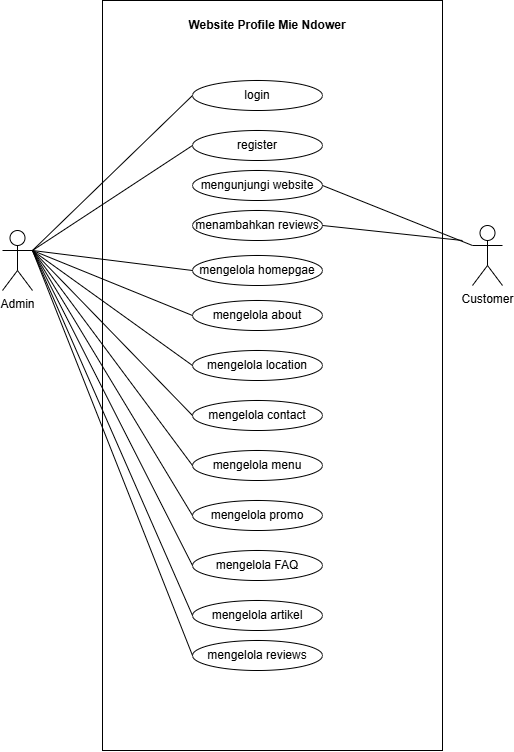

The diagram above was exported from draw.io. Its source (the exported page's mxGraphModel, read from the mxfile embedded in the PNG):
<mxGraphModel dx="1750" dy="1970" grid="1" gridSize="10" guides="1" tooltips="1" connect="1" arrows="1" fold="1" page="1" pageScale="1" pageWidth="850" pageHeight="1100" math="0" shadow="0">
  <root>
    <mxCell id="0" />
    <mxCell id="1" parent="0" />
    <mxCell id="9Xkx0XUtz-CWLFi9qQgV-1" value="" style="rounded=0;whiteSpace=wrap;html=1;direction=south;" vertex="1" parent="1">
      <mxGeometry x="220" y="-30" width="340" height="750" as="geometry" />
    </mxCell>
    <mxCell id="_-H0LT8MHiMRysbNKATz-19" style="rounded=0;orthogonalLoop=1;jettySize=auto;html=1;exitX=1;exitY=0.3333333333333333;exitDx=0;exitDy=0;exitPerimeter=0;entryX=0;entryY=0.5;entryDx=0;entryDy=0;endArrow=none;endFill=0;" edge="1" parent="1" source="_-H0LT8MHiMRysbNKATz-1" target="_-H0LT8MHiMRysbNKATz-3">
      <mxGeometry relative="1" as="geometry" />
    </mxCell>
    <mxCell id="_-H0LT8MHiMRysbNKATz-1" value="Admin" style="shape=umlActor;verticalLabelPosition=bottom;verticalAlign=top;html=1;outlineConnect=0;" vertex="1" parent="1">
      <mxGeometry x="120" y="200" width="30" height="60" as="geometry" />
    </mxCell>
    <mxCell id="_-H0LT8MHiMRysbNKATz-2" value="Customer" style="shape=umlActor;verticalLabelPosition=bottom;verticalAlign=top;html=1;outlineConnect=0;" vertex="1" parent="1">
      <mxGeometry x="590" y="195" width="30" height="60" as="geometry" />
    </mxCell>
    <mxCell id="_-H0LT8MHiMRysbNKATz-3" value="login" style="ellipse;whiteSpace=wrap;html=1;" vertex="1" parent="1">
      <mxGeometry x="310" y="50" width="130" height="30" as="geometry" />
    </mxCell>
    <mxCell id="_-H0LT8MHiMRysbNKATz-6" value="register" style="ellipse;whiteSpace=wrap;html=1;" vertex="1" parent="1">
      <mxGeometry x="310" y="100" width="130" height="30" as="geometry" />
    </mxCell>
    <mxCell id="_-H0LT8MHiMRysbNKATz-7" value="mengunjungi website" style="ellipse;whiteSpace=wrap;html=1;" vertex="1" parent="1">
      <mxGeometry x="310" y="140" width="130" height="30" as="geometry" />
    </mxCell>
    <mxCell id="_-H0LT8MHiMRysbNKATz-8" value="mengelola homepgae" style="ellipse;whiteSpace=wrap;html=1;" vertex="1" parent="1">
      <mxGeometry x="310" y="225" width="130" height="30" as="geometry" />
    </mxCell>
    <mxCell id="_-H0LT8MHiMRysbNKATz-9" value="mengelola about" style="ellipse;whiteSpace=wrap;html=1;" vertex="1" parent="1">
      <mxGeometry x="310" y="270" width="130" height="30" as="geometry" />
    </mxCell>
    <mxCell id="_-H0LT8MHiMRysbNKATz-10" value="mengelola location" style="ellipse;whiteSpace=wrap;html=1;" vertex="1" parent="1">
      <mxGeometry x="310" y="320" width="130" height="30" as="geometry" />
    </mxCell>
    <mxCell id="_-H0LT8MHiMRysbNKATz-11" value="mengelola contact" style="ellipse;whiteSpace=wrap;html=1;" vertex="1" parent="1">
      <mxGeometry x="310" y="370" width="130" height="30" as="geometry" />
    </mxCell>
    <mxCell id="_-H0LT8MHiMRysbNKATz-12" value="mengelola menu" style="ellipse;whiteSpace=wrap;html=1;" vertex="1" parent="1">
      <mxGeometry x="310" y="420" width="130" height="30" as="geometry" />
    </mxCell>
    <mxCell id="_-H0LT8MHiMRysbNKATz-13" value="mengelola promo" style="ellipse;whiteSpace=wrap;html=1;" vertex="1" parent="1">
      <mxGeometry x="310" y="470" width="130" height="30" as="geometry" />
    </mxCell>
    <mxCell id="_-H0LT8MHiMRysbNKATz-14" value="mengelola FAQ" style="ellipse;whiteSpace=wrap;html=1;" vertex="1" parent="1">
      <mxGeometry x="310" y="520" width="130" height="30" as="geometry" />
    </mxCell>
    <mxCell id="_-H0LT8MHiMRysbNKATz-15" value="mengelola artikel" style="ellipse;whiteSpace=wrap;html=1;" vertex="1" parent="1">
      <mxGeometry x="310" y="570" width="130" height="30" as="geometry" />
    </mxCell>
    <mxCell id="_-H0LT8MHiMRysbNKATz-16" value="mengelola reviews" style="ellipse;whiteSpace=wrap;html=1;" vertex="1" parent="1">
      <mxGeometry x="310" y="610" width="130" height="30" as="geometry" />
    </mxCell>
    <mxCell id="_-H0LT8MHiMRysbNKATz-18" value="menambahkan reviews" style="ellipse;whiteSpace=wrap;html=1;" vertex="1" parent="1">
      <mxGeometry x="310" y="180" width="130" height="30" as="geometry" />
    </mxCell>
    <mxCell id="_-H0LT8MHiMRysbNKATz-20" style="rounded=0;orthogonalLoop=1;jettySize=auto;html=1;entryX=0;entryY=0.5;entryDx=0;entryDy=0;endArrow=none;endFill=0;exitX=1;exitY=0.3333333333333333;exitDx=0;exitDy=0;exitPerimeter=0;" edge="1" parent="1" source="_-H0LT8MHiMRysbNKATz-1" target="_-H0LT8MHiMRysbNKATz-6">
      <mxGeometry relative="1" as="geometry">
        <mxPoint x="170" y="230" as="sourcePoint" />
        <mxPoint x="320" y="75" as="targetPoint" />
      </mxGeometry>
    </mxCell>
    <mxCell id="_-H0LT8MHiMRysbNKATz-23" style="rounded=0;orthogonalLoop=1;jettySize=auto;html=1;entryX=0;entryY=0.5;entryDx=0;entryDy=0;endArrow=none;endFill=0;exitX=1;exitY=0.3333333333333333;exitDx=0;exitDy=0;exitPerimeter=0;" edge="1" parent="1" source="_-H0LT8MHiMRysbNKATz-1" target="_-H0LT8MHiMRysbNKATz-8">
      <mxGeometry relative="1" as="geometry">
        <mxPoint x="200" y="260" as="sourcePoint" />
        <mxPoint x="350" y="105" as="targetPoint" />
      </mxGeometry>
    </mxCell>
    <mxCell id="_-H0LT8MHiMRysbNKATz-24" style="rounded=0;orthogonalLoop=1;jettySize=auto;html=1;entryX=0;entryY=0.5;entryDx=0;entryDy=0;endArrow=none;endFill=0;" edge="1" parent="1" target="_-H0LT8MHiMRysbNKATz-9">
      <mxGeometry relative="1" as="geometry">
        <mxPoint x="150" y="220" as="sourcePoint" />
        <mxPoint x="360" y="115" as="targetPoint" />
      </mxGeometry>
    </mxCell>
    <mxCell id="_-H0LT8MHiMRysbNKATz-25" style="rounded=0;orthogonalLoop=1;jettySize=auto;html=1;entryX=0;entryY=0.5;entryDx=0;entryDy=0;endArrow=none;endFill=0;" edge="1" parent="1" target="_-H0LT8MHiMRysbNKATz-10">
      <mxGeometry relative="1" as="geometry">
        <mxPoint x="150" y="220" as="sourcePoint" />
        <mxPoint x="370" y="125" as="targetPoint" />
      </mxGeometry>
    </mxCell>
    <mxCell id="_-H0LT8MHiMRysbNKATz-26" style="rounded=0;orthogonalLoop=1;jettySize=auto;html=1;entryX=0;entryY=0.5;entryDx=0;entryDy=0;endArrow=none;endFill=0;" edge="1" parent="1" target="_-H0LT8MHiMRysbNKATz-11">
      <mxGeometry relative="1" as="geometry">
        <mxPoint x="150" y="220" as="sourcePoint" />
        <mxPoint x="380" y="135" as="targetPoint" />
      </mxGeometry>
    </mxCell>
    <mxCell id="_-H0LT8MHiMRysbNKATz-27" style="rounded=0;orthogonalLoop=1;jettySize=auto;html=1;entryX=0;entryY=0.5;entryDx=0;entryDy=0;endArrow=none;endFill=0;" edge="1" parent="1" target="_-H0LT8MHiMRysbNKATz-12">
      <mxGeometry relative="1" as="geometry">
        <mxPoint x="150" y="220" as="sourcePoint" />
        <mxPoint x="390" y="145" as="targetPoint" />
      </mxGeometry>
    </mxCell>
    <mxCell id="_-H0LT8MHiMRysbNKATz-28" style="rounded=0;orthogonalLoop=1;jettySize=auto;html=1;entryX=0;entryY=0.5;entryDx=0;entryDy=0;endArrow=none;endFill=0;" edge="1" parent="1" target="_-H0LT8MHiMRysbNKATz-13">
      <mxGeometry relative="1" as="geometry">
        <mxPoint x="150" y="220" as="sourcePoint" />
        <mxPoint x="400" y="155" as="targetPoint" />
      </mxGeometry>
    </mxCell>
    <mxCell id="_-H0LT8MHiMRysbNKATz-29" style="rounded=0;orthogonalLoop=1;jettySize=auto;html=1;entryX=0;entryY=0.5;entryDx=0;entryDy=0;endArrow=none;endFill=0;" edge="1" parent="1" target="_-H0LT8MHiMRysbNKATz-14">
      <mxGeometry relative="1" as="geometry">
        <mxPoint x="150" y="220" as="sourcePoint" />
        <mxPoint x="240" y="400" as="targetPoint" />
      </mxGeometry>
    </mxCell>
    <mxCell id="_-H0LT8MHiMRysbNKATz-30" style="rounded=0;orthogonalLoop=1;jettySize=auto;html=1;entryX=0;entryY=0.5;entryDx=0;entryDy=0;endArrow=none;endFill=0;" edge="1" parent="1" target="_-H0LT8MHiMRysbNKATz-15">
      <mxGeometry relative="1" as="geometry">
        <mxPoint x="150" y="220" as="sourcePoint" />
        <mxPoint x="420" y="175" as="targetPoint" />
      </mxGeometry>
    </mxCell>
    <mxCell id="_-H0LT8MHiMRysbNKATz-31" style="rounded=0;orthogonalLoop=1;jettySize=auto;html=1;entryX=0;entryY=0.5;entryDx=0;entryDy=0;endArrow=none;endFill=0;" edge="1" parent="1" target="_-H0LT8MHiMRysbNKATz-16">
      <mxGeometry relative="1" as="geometry">
        <mxPoint x="150" y="220" as="sourcePoint" />
        <mxPoint x="320" y="595" as="targetPoint" />
      </mxGeometry>
    </mxCell>
    <mxCell id="_-H0LT8MHiMRysbNKATz-32" style="rounded=0;orthogonalLoop=1;jettySize=auto;html=1;exitX=1;exitY=0.5;exitDx=0;exitDy=0;entryX=0;entryY=0.3333333333333333;entryDx=0;entryDy=0;entryPerimeter=0;endArrow=none;endFill=0;" edge="1" parent="1" source="_-H0LT8MHiMRysbNKATz-7" target="_-H0LT8MHiMRysbNKATz-2">
      <mxGeometry relative="1" as="geometry" />
    </mxCell>
    <mxCell id="_-H0LT8MHiMRysbNKATz-33" style="rounded=0;orthogonalLoop=1;jettySize=auto;html=1;exitX=1;exitY=0.5;exitDx=0;exitDy=0;endArrow=none;endFill=0;" edge="1" parent="1" source="_-H0LT8MHiMRysbNKATz-18">
      <mxGeometry relative="1" as="geometry">
        <mxPoint x="450" y="165" as="sourcePoint" />
        <mxPoint x="580" y="210" as="targetPoint" />
      </mxGeometry>
    </mxCell>
    <mxCell id="9Xkx0XUtz-CWLFi9qQgV-2" value="&lt;b&gt;Website Profile Mie Ndower&lt;/b&gt;" style="text;html=1;align=center;verticalAlign=middle;whiteSpace=wrap;rounded=0;" vertex="1" parent="1">
      <mxGeometry x="290" y="-20" width="190" height="30" as="geometry" />
    </mxCell>
  </root>
</mxGraphModel>